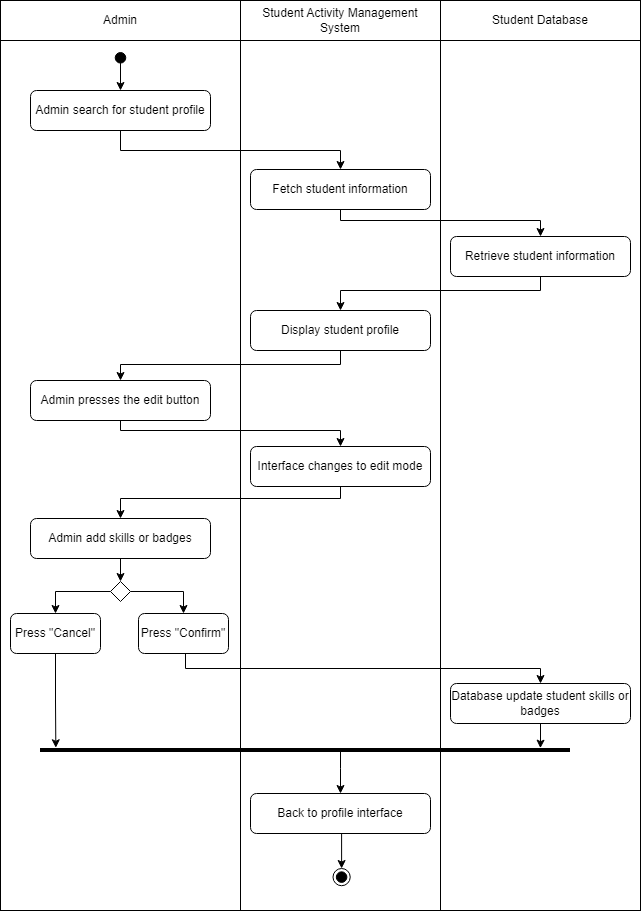

The diagram above was exported from draw.io. Its source (the exported page's mxGraphModel, read from the mxfile embedded in the PNG):
<mxGraphModel dx="502" dy="383" grid="1" gridSize="10" guides="1" tooltips="1" connect="1" arrows="1" fold="1" page="1" pageScale="1" pageWidth="827" pageHeight="1169" math="0" shadow="0">
  <root>
    <mxCell id="0" />
    <mxCell id="1" parent="0" />
    <mxCell id="LSrWr4alRhFa1OIY3F4G-31" value="" style="rounded=0;whiteSpace=wrap;html=1;" parent="1" vertex="1">
      <mxGeometry x="530" y="130" width="200" height="870" as="geometry" />
    </mxCell>
    <mxCell id="LSrWr4alRhFa1OIY3F4G-32" value="" style="rounded=0;whiteSpace=wrap;html=1;" parent="1" vertex="1">
      <mxGeometry x="90" y="130" width="240" height="870" as="geometry" />
    </mxCell>
    <mxCell id="LSrWr4alRhFa1OIY3F4G-33" value="" style="rounded=0;whiteSpace=wrap;html=1;" parent="1" vertex="1">
      <mxGeometry x="330" y="130" width="200" height="870" as="geometry" />
    </mxCell>
    <mxCell id="LSrWr4alRhFa1OIY3F4G-34" value="Admin" style="rounded=0;whiteSpace=wrap;html=1;" parent="1" vertex="1">
      <mxGeometry x="90" y="90" width="240" height="40" as="geometry" />
    </mxCell>
    <mxCell id="LSrWr4alRhFa1OIY3F4G-35" value="Student Activity Management System" style="rounded=0;whiteSpace=wrap;html=1;" parent="1" vertex="1">
      <mxGeometry x="330" y="90" width="200" height="40" as="geometry" />
    </mxCell>
    <mxCell id="LSrWr4alRhFa1OIY3F4G-94" style="edgeStyle=orthogonalEdgeStyle;rounded=0;orthogonalLoop=1;jettySize=auto;html=1;entryX=0.5;entryY=0;entryDx=0;entryDy=0;" parent="1" source="LSrWr4alRhFa1OIY3F4G-37" target="LSrWr4alRhFa1OIY3F4G-92" edge="1">
      <mxGeometry relative="1" as="geometry" />
    </mxCell>
    <mxCell id="LSrWr4alRhFa1OIY3F4G-37" value="" style="ellipse;whiteSpace=wrap;html=1;aspect=fixed;fillColor=#000000;" parent="1" vertex="1">
      <mxGeometry x="204.72" y="142" width="10.56" height="10.56" as="geometry" />
    </mxCell>
    <mxCell id="LSrWr4alRhFa1OIY3F4G-38" style="edgeStyle=orthogonalEdgeStyle;rounded=0;orthogonalLoop=1;jettySize=auto;html=1;entryX=0.5;entryY=0;entryDx=0;entryDy=0;" parent="1" source="LSrWr4alRhFa1OIY3F4G-39" target="LSrWr4alRhFa1OIY3F4G-41" edge="1">
      <mxGeometry relative="1" as="geometry">
        <Array as="points">
          <mxPoint x="210" y="520" />
          <mxPoint x="430" y="520" />
        </Array>
      </mxGeometry>
    </mxCell>
    <mxCell id="LSrWr4alRhFa1OIY3F4G-39" value="Admin presses the edit button" style="rounded=1;whiteSpace=wrap;html=1;" parent="1" vertex="1">
      <mxGeometry x="120" y="470" width="180" height="40" as="geometry" />
    </mxCell>
    <mxCell id="LSrWr4alRhFa1OIY3F4G-40" style="edgeStyle=orthogonalEdgeStyle;rounded=0;orthogonalLoop=1;jettySize=auto;html=1;entryX=0.5;entryY=0;entryDx=0;entryDy=0;" parent="1" source="LSrWr4alRhFa1OIY3F4G-41" target="LSrWr4alRhFa1OIY3F4G-47" edge="1">
      <mxGeometry relative="1" as="geometry">
        <Array as="points">
          <mxPoint x="430" y="588" />
          <mxPoint x="210" y="588" />
        </Array>
      </mxGeometry>
    </mxCell>
    <mxCell id="LSrWr4alRhFa1OIY3F4G-41" value="Interface changes to edit mode" style="rounded=1;whiteSpace=wrap;html=1;" parent="1" vertex="1">
      <mxGeometry x="340" y="536" width="180" height="40" as="geometry" />
    </mxCell>
    <mxCell id="LSrWr4alRhFa1OIY3F4G-42" value="Student Database" style="rounded=0;whiteSpace=wrap;html=1;" parent="1" vertex="1">
      <mxGeometry x="530" y="90" width="200" height="40" as="geometry" />
    </mxCell>
    <mxCell id="LSrWr4alRhFa1OIY3F4G-43" value="" style="group" parent="1" vertex="1" connectable="0">
      <mxGeometry x="422.5" y="958" width="17.22" height="17.220000000000027" as="geometry" />
    </mxCell>
    <mxCell id="LSrWr4alRhFa1OIY3F4G-44" value="" style="ellipse;whiteSpace=wrap;html=1;aspect=fixed;" parent="LSrWr4alRhFa1OIY3F4G-43" vertex="1">
      <mxGeometry width="17.22" height="17.22" as="geometry" />
    </mxCell>
    <mxCell id="LSrWr4alRhFa1OIY3F4G-45" value="" style="ellipse;whiteSpace=wrap;html=1;aspect=fixed;fillColor=#000000;" parent="LSrWr4alRhFa1OIY3F4G-43" vertex="1">
      <mxGeometry x="3.3300000000000125" y="3.330000000000041" width="10.56" height="10.56" as="geometry" />
    </mxCell>
    <mxCell id="LSrWr4alRhFa1OIY3F4G-46" style="edgeStyle=orthogonalEdgeStyle;rounded=0;orthogonalLoop=1;jettySize=auto;html=1;entryX=0;entryY=0.5;entryDx=0;entryDy=0;" parent="1" source="LSrWr4alRhFa1OIY3F4G-47" target="LSrWr4alRhFa1OIY3F4G-53" edge="1">
      <mxGeometry relative="1" as="geometry" />
    </mxCell>
    <mxCell id="LSrWr4alRhFa1OIY3F4G-47" value="Admin add skills or badges" style="rounded=1;whiteSpace=wrap;html=1;" parent="1" vertex="1">
      <mxGeometry x="120" y="608" width="180" height="40" as="geometry" />
    </mxCell>
    <mxCell id="LSrWr4alRhFa1OIY3F4G-48" value="Press &quot;Cancel&quot;" style="rounded=1;whiteSpace=wrap;html=1;" parent="1" vertex="1">
      <mxGeometry x="100" y="703" width="90" height="40" as="geometry" />
    </mxCell>
    <mxCell id="LSrWr4alRhFa1OIY3F4G-49" style="edgeStyle=orthogonalEdgeStyle;rounded=0;orthogonalLoop=1;jettySize=auto;html=1;entryX=0.5;entryY=0;entryDx=0;entryDy=0;" parent="1" source="LSrWr4alRhFa1OIY3F4G-50" target="LSrWr4alRhFa1OIY3F4G-54" edge="1">
      <mxGeometry relative="1" as="geometry">
        <Array as="points">
          <mxPoint x="275" y="758" />
          <mxPoint x="630" y="758" />
        </Array>
      </mxGeometry>
    </mxCell>
    <mxCell id="LSrWr4alRhFa1OIY3F4G-50" value="Press &quot;Confirm&quot;" style="rounded=1;whiteSpace=wrap;html=1;" parent="1" vertex="1">
      <mxGeometry x="228" y="703" width="90" height="40" as="geometry" />
    </mxCell>
    <mxCell id="LSrWr4alRhFa1OIY3F4G-51" style="edgeStyle=orthogonalEdgeStyle;rounded=0;orthogonalLoop=1;jettySize=auto;html=1;entryX=0.5;entryY=0;entryDx=0;entryDy=0;" parent="1" source="LSrWr4alRhFa1OIY3F4G-53" target="LSrWr4alRhFa1OIY3F4G-48" edge="1">
      <mxGeometry relative="1" as="geometry" />
    </mxCell>
    <mxCell id="LSrWr4alRhFa1OIY3F4G-52" style="edgeStyle=orthogonalEdgeStyle;rounded=0;orthogonalLoop=1;jettySize=auto;html=1;entryX=0.5;entryY=0;entryDx=0;entryDy=0;" parent="1" source="LSrWr4alRhFa1OIY3F4G-53" target="LSrWr4alRhFa1OIY3F4G-50" edge="1">
      <mxGeometry relative="1" as="geometry" />
    </mxCell>
    <mxCell id="LSrWr4alRhFa1OIY3F4G-53" value="" style="rhombus;whiteSpace=wrap;html=1;direction=south;" parent="1" vertex="1">
      <mxGeometry x="200" y="671" width="20" height="20" as="geometry" />
    </mxCell>
    <mxCell id="LSrWr4alRhFa1OIY3F4G-54" value="Database update student skills or badges" style="rounded=1;whiteSpace=wrap;html=1;" parent="1" vertex="1">
      <mxGeometry x="540" y="773" width="180" height="40" as="geometry" />
    </mxCell>
    <mxCell id="LSrWr4alRhFa1OIY3F4G-55" style="edgeStyle=orthogonalEdgeStyle;rounded=0;orthogonalLoop=1;jettySize=auto;html=1;entryX=0.5;entryY=0;entryDx=0;entryDy=0;" parent="1" target="LSrWr4alRhFa1OIY3F4G-44" edge="1">
      <mxGeometry relative="1" as="geometry">
        <mxPoint x="429" y="923" as="sourcePoint" />
      </mxGeometry>
    </mxCell>
    <mxCell id="LSrWr4alRhFa1OIY3F4G-56" value="Back to profile interface" style="rounded=1;whiteSpace=wrap;html=1;" parent="1" vertex="1">
      <mxGeometry x="340" y="883" width="180" height="40" as="geometry" />
    </mxCell>
    <mxCell id="LSrWr4alRhFa1OIY3F4G-57" style="edgeStyle=orthogonalEdgeStyle;rounded=0;orthogonalLoop=1;jettySize=auto;html=1;entryX=0.5;entryY=0;entryDx=0;entryDy=0;" parent="1" source="LSrWr4alRhFa1OIY3F4G-58" target="LSrWr4alRhFa1OIY3F4G-56" edge="1">
      <mxGeometry relative="1" as="geometry">
        <Array as="points">
          <mxPoint x="430" y="858" />
          <mxPoint x="430" y="858" />
        </Array>
      </mxGeometry>
    </mxCell>
    <mxCell id="LSrWr4alRhFa1OIY3F4G-58" value="" style="rounded=0;whiteSpace=wrap;html=1;fillColor=#000000;" parent="1" vertex="1">
      <mxGeometry x="130" y="838" width="529" height="3" as="geometry" />
    </mxCell>
    <mxCell id="LSrWr4alRhFa1OIY3F4G-59" style="edgeStyle=orthogonalEdgeStyle;rounded=0;orthogonalLoop=1;jettySize=auto;html=1;entryX=0.029;entryY=-0.245;entryDx=0;entryDy=0;entryPerimeter=0;" parent="1" source="LSrWr4alRhFa1OIY3F4G-48" target="LSrWr4alRhFa1OIY3F4G-58" edge="1">
      <mxGeometry relative="1" as="geometry">
        <mxPoint x="70" y="818" as="targetPoint" />
      </mxGeometry>
    </mxCell>
    <mxCell id="LSrWr4alRhFa1OIY3F4G-60" style="edgeStyle=orthogonalEdgeStyle;rounded=0;orthogonalLoop=1;jettySize=auto;html=1;entryX=0.945;entryY=-0.113;entryDx=0;entryDy=0;entryPerimeter=0;" parent="1" source="LSrWr4alRhFa1OIY3F4G-54" target="LSrWr4alRhFa1OIY3F4G-58" edge="1">
      <mxGeometry relative="1" as="geometry" />
    </mxCell>
    <mxCell id="WdUyj8WbUcztATXCYrm5-1" style="edgeStyle=orthogonalEdgeStyle;rounded=0;orthogonalLoop=1;jettySize=auto;html=1;" parent="1" source="LSrWr4alRhFa1OIY3F4G-92" target="8NckBpKMSXZ9rJl2v9cq-1" edge="1">
      <mxGeometry relative="1" as="geometry">
        <Array as="points">
          <mxPoint x="210" y="240" />
        </Array>
      </mxGeometry>
    </mxCell>
    <mxCell id="LSrWr4alRhFa1OIY3F4G-92" value="Admin search for student profile" style="rounded=1;whiteSpace=wrap;html=1;" parent="1" vertex="1">
      <mxGeometry x="120" y="180" width="180" height="40" as="geometry" />
    </mxCell>
    <mxCell id="LSrWr4alRhFa1OIY3F4G-96" style="edgeStyle=orthogonalEdgeStyle;rounded=0;orthogonalLoop=1;jettySize=auto;html=1;entryX=0.5;entryY=0;entryDx=0;entryDy=0;" parent="1" source="LSrWr4alRhFa1OIY3F4G-93" target="LSrWr4alRhFa1OIY3F4G-39" edge="1">
      <mxGeometry relative="1" as="geometry">
        <Array as="points">
          <mxPoint x="430" y="454" />
          <mxPoint x="210" y="454" />
        </Array>
      </mxGeometry>
    </mxCell>
    <mxCell id="LSrWr4alRhFa1OIY3F4G-93" value="Display student profile" style="rounded=1;whiteSpace=wrap;html=1;" parent="1" vertex="1">
      <mxGeometry x="340" y="400" width="180" height="40" as="geometry" />
    </mxCell>
    <mxCell id="WdUyj8WbUcztATXCYrm5-2" style="edgeStyle=orthogonalEdgeStyle;rounded=0;orthogonalLoop=1;jettySize=auto;html=1;entryX=0.5;entryY=0;entryDx=0;entryDy=0;" parent="1" source="8NckBpKMSXZ9rJl2v9cq-1" target="8NckBpKMSXZ9rJl2v9cq-2" edge="1">
      <mxGeometry relative="1" as="geometry">
        <Array as="points">
          <mxPoint x="430" y="310" />
          <mxPoint x="630" y="310" />
        </Array>
      </mxGeometry>
    </mxCell>
    <mxCell id="8NckBpKMSXZ9rJl2v9cq-1" value="Fetch student information" style="rounded=1;whiteSpace=wrap;html=1;" parent="1" vertex="1">
      <mxGeometry x="340" y="259" width="180" height="40" as="geometry" />
    </mxCell>
    <mxCell id="WdUyj8WbUcztATXCYrm5-3" style="edgeStyle=orthogonalEdgeStyle;rounded=0;orthogonalLoop=1;jettySize=auto;html=1;entryX=0.5;entryY=0;entryDx=0;entryDy=0;" parent="1" source="8NckBpKMSXZ9rJl2v9cq-2" target="LSrWr4alRhFa1OIY3F4G-93" edge="1">
      <mxGeometry relative="1" as="geometry">
        <Array as="points">
          <mxPoint x="630" y="380" />
          <mxPoint x="430" y="380" />
        </Array>
      </mxGeometry>
    </mxCell>
    <mxCell id="8NckBpKMSXZ9rJl2v9cq-2" value="Retrieve student information" style="rounded=1;whiteSpace=wrap;html=1;" parent="1" vertex="1">
      <mxGeometry x="540" y="326" width="180" height="40" as="geometry" />
    </mxCell>
  </root>
</mxGraphModel>